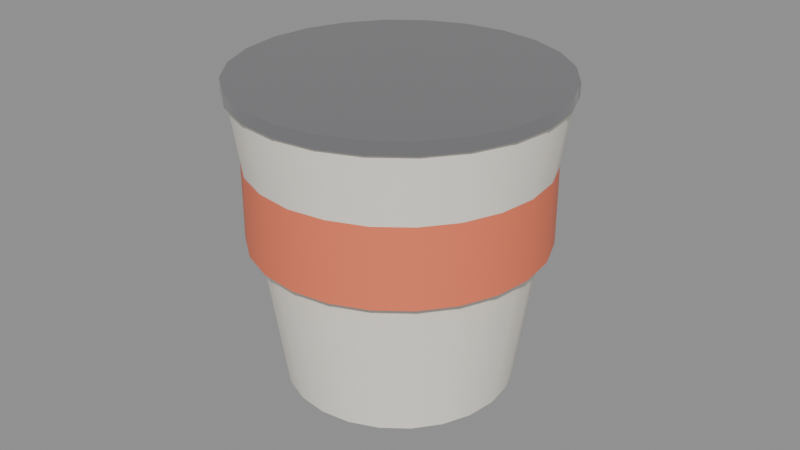 # Source: SM_Sodd.blend  (saved by Blender 5.3.31; exported with 4.5.12 LTS)
import bpy
from mathutils import Matrix  # noqa: F401  (used for matrix-valued properties, if any)

bpy.ops.wm.read_factory_settings(use_empty=True)
scene = bpy.context.scene
scene.name = 'Scene'

# ---- materials (node trees are filled in below, after node groups)
mat_m_c_948979_0 = bpy.data.materials.new('M_C_948979_0')
mat_m_c_948979_0.diffuse_color = (0.95, 0.9, 0.8, 1.0)
mat_m_c_891909_0 = bpy.data.materials.new('M_C_891909_0')
mat_m_c_891909_0.diffuse_color = (0.9, 0.2, 0.1, 1.0)
mat_m_chrome = bpy.data.materials.new('M_Chrome')
mat_m_chrome.diffuse_color = (0.6, 0.6, 0.62, 1.0)

# ---- node groups
ng_smooth_by_angle = bpy.data.node_groups.new('Smooth by Angle', 'GeometryNodeTree')
_s = ng_smooth_by_angle.interface.new_socket(name='Mesh', in_out='OUTPUT', socket_type='NodeSocketGeometry')
_s = ng_smooth_by_angle.interface.new_socket(name='Mesh', in_out='INPUT', socket_type='NodeSocketGeometry')
_s = ng_smooth_by_angle.interface.new_socket(name='Angle', in_out='INPUT', socket_type='NodeSocketFloat')
_s.subtype = 'ANGLE'
_s.default_value = 0.5236
_s.min_value = 0.0
_s.max_value = 3.142
_s.description = 'Maximum face angle for smooth edges'
_s = ng_smooth_by_angle.interface.new_socket(name='Ignore Sharpness', in_out='INPUT', socket_type='NodeSocketBool')
_s.force_non_field = True
ng_smooth_by_angle.is_modifier = True
_N = ng_smooth_by_angle.nodes; _L = ng_smooth_by_angle.links
n0 = _N.new('GeometryNodeSetShadeSmooth'); n0.name = 'Set Shade Smooth'; n0.location = (120, -80)
n0.domain = 'EDGE'
n1 = _N.new('GeometryNodeSetShadeSmooth'); n1.name = 'Set Shade Smooth.001'; n1.location = (300, -80)
n2 = _N.new('NodeGroupOutput'); n2.name = 'Group Output'; n2.location = (480, -80)
n3 = _N.new('GeometryNodeInputMeshEdgeAngle'); n3.name = 'Edge Angle'; n3.location = (-440, -240)
n4 = _N.new('NodeGroupInput'); n4.name = 'Group Input'; n4.location = (-80, -80)
n5 = _N.new('GeometryNodeInputEdgeSmooth'); n5.name = 'Is Edge Smooth'; n5.location = (-260, -120)
n6 = _N.new('GeometryNodeInputShadeSmooth'); n6.name = 'Is Shade Smooth'; n6.location = (-440, -397)
n7 = _N.new('FunctionNodeCompare'); n7.name = 'Compare'; n7.location = (-260, -260)
n7.operation = 'LESS_EQUAL'
n8 = _N.new('FunctionNodeBooleanMath'); n8.name = 'Boolean Math.001'; n8.location = (-80, -260)
n9 = _N.new('NodeGroupInput'); n9.name = 'Group Input.001'; n9.location = (-440, -329)
n10 = _N.new('NodeGroupInput'); n10.name = 'Group Input.002'; n10.location = (-259, -189)
n11 = _N.new('FunctionNodeBooleanMath'); n11.name = 'Boolean Math'; n11.location = (-80, -149)
n11.operation = 'OR'
n12 = _N.new('FunctionNodeBooleanMath'); n12.name = 'Boolean Math.002'; n12.location = (-260, -380)
n12.operation = 'OR'
n13 = _N.new('NodeGroupInput'); n13.name = 'Group Input.003'; n13.location = (-440, -460)
_L.new(n3.outputs[0], n7.inputs[0])
_L.new(n1.outputs[0], n2.inputs[0])
_L.new(n9.outputs[1], n7.inputs[1])
_L.new(n7.outputs[0], n8.inputs[0])
_L.new(n4.outputs[0], n0.inputs[0])
_L.new(n0.outputs[0], n1.inputs[0])
_L.new(n8.outputs[0], n0.inputs[2])
_L.new(n10.outputs[2], n11.inputs[1])
_L.new(n5.outputs[0], n11.inputs[0])
_L.new(n11.outputs[0], n0.inputs[1])
_L.new(n13.outputs[2], n12.inputs[1])
_L.new(n6.outputs[0], n12.inputs[0])
_L.new(n12.outputs[0], n8.inputs[1])
n2.is_active_output = True

# ---- material node trees
mat_m_c_948979_0.use_nodes = True; mat_m_c_948979_0.node_tree.nodes.clear()
_N = mat_m_c_948979_0.node_tree.nodes; _L = mat_m_c_948979_0.node_tree.links
n0 = _N.new('ShaderNodeBsdfPrincipled'); n0.name = 'Principled BSDF'; n0.location = (-200, 100)
n0.inputs[0].default_value = (0.95, 0.9, 0.8, 1.0)
n0.inputs[10].default_value = 0.005
n1 = _N.new('ShaderNodeOutputMaterial'); n1.name = 'Material Output'; n1.location = (200, 100)
_L.new(n0.outputs[0], n1.inputs[0])
n1.is_active_output = True
mat_m_c_891909_0.use_nodes = True; mat_m_c_891909_0.node_tree.nodes.clear()
_N = mat_m_c_891909_0.node_tree.nodes; _L = mat_m_c_891909_0.node_tree.links
n0 = _N.new('ShaderNodeBsdfPrincipled'); n0.name = 'Principled BSDF'; n0.location = (-200, 100)
n0.inputs[0].default_value = (0.9, 0.2, 0.1, 1.0)
n0.inputs[10].default_value = 0.005
n1 = _N.new('ShaderNodeOutputMaterial'); n1.name = 'Material Output'; n1.location = (200, 100)
_L.new(n0.outputs[0], n1.inputs[0])
n1.is_active_output = True
mat_m_chrome.use_nodes = True; mat_m_chrome.node_tree.nodes.clear()
_N = mat_m_chrome.node_tree.nodes; _L = mat_m_chrome.node_tree.links
n0 = _N.new('ShaderNodeBsdfPrincipled'); n0.name = 'Principled BSDF'; n0.location = (-200, 100)
n0.inputs[0].default_value = (0.6, 0.6, 0.62, 1.0)
n0.inputs[1].default_value = 1.0
n0.inputs[2].default_value = 0.15
n0.inputs[10].default_value = 0.005
n1 = _N.new('ShaderNodeOutputMaterial'); n1.name = 'Material Output'; n1.location = (200, 100)
_L.new(n0.outputs[0], n1.inputs[0])
n1.is_active_output = True

# ---- meshes
me_sm_sodd = bpy.data.meshes.new('SM_Sodd')
me_sm_sodd.from_pydata([(0.0, 0.035, 0.0), (0.0, 0.048, 0.09), (0.009059, 0.03381, 0.0), (0.01242, 0.04636, 0.09), (0.0175, 0.03031, 0.0), (0.024, 0.04157, 0.09), (0.02475, 0.02475, 0.0), (0.03394, 0.03394, 0.09), (0.03031, 0.0175, 0.0), (0.04157, 0.024, 0.09), (0.03381, 0.009059, 0.0), (0.04636, 0.01242, 0.09), (0.035, 0.0, 0.0), (0.048, 0.0, 0.09), (0.03381, -0.009059, 0.0), (0.04636, -0.01242, 0.09), (0.03031, -0.0175, 0.0), (0.04157, -0.024, 0.09), (0.02475, -0.02475, 0.0), (0.03394, -0.03394, 0.09), (0.0175, -0.03031, 0.0), (0.024, -0.04157, 0.09), (0.009059, -0.03381, 0.0), (0.01242, -0.04636, 0.09), (0.0, -0.035, 0.0), (0.0, -0.048, 0.09), (-0.009059, -0.03381, 0.0), (-0.01242, -0.04636, 0.09), (-0.0175, -0.03031, 0.0), (-0.024, -0.04157, 0.09), (-0.02475, -0.02475, 0.0), (-0.03394, -0.03394, 0.09), (-0.03031, -0.0175, 0.0), (-0.04157, -0.024, 0.09), (-0.03381, -0.009059, 0.0), (-0.04636, -0.01242, 0.09), (-0.035, 0.0, 0.0), (-0.048, 0.0, 0.09), (-0.03381, 0.009059, 0.0), (-0.04636, 0.01242, 0.09), (-0.03031, 0.0175, 0.0), (-0.04157, 0.024, 0.09), (-0.02475, 0.02475, 0.0), (-0.03394, 0.03394, 0.09), (-0.0175, 0.03031, 0.0), (-0.024, 0.04157, 0.09), (-0.009059, 0.03381, 0.0), (-0.01242, 0.04636, 0.09), (0.0, 0.045, 0.045), (0.0, 0.045, 0.075), (0.01165, 0.04347, 0.045), (0.01165, 0.04347, 0.075), (0.0225, 0.03897, 0.045), (0.0225, 0.03897, 0.075), (0.03182, 0.03182, 0.045), (0.03182, 0.03182, 0.075), (0.03897, 0.0225, 0.045), (0.03897, 0.0225, 0.075), (0.04347, 0.01165, 0.045), (0.04347, 0.01165, 0.075), (0.045, 0.0, 0.045), (0.045, 0.0, 0.075), (0.04347, -0.01165, 0.045), (0.04347, -0.01165, 0.075), (0.03897, -0.0225, 0.045), (0.03897, -0.0225, 0.075), (0.03182, -0.03182, 0.045), (0.03182, -0.03182, 0.075), (0.0225, -0.03897, 0.045), (0.0225, -0.03897, 0.075), (0.01165, -0.04347, 0.045), (0.01165, -0.04347, 0.075), (0.0, -0.045, 0.045), (0.0, -0.045, 0.075), (-0.01165, -0.04347, 0.045), (-0.01165, -0.04347, 0.075), (-0.0225, -0.03897, 0.045), (-0.0225, -0.03897, 0.075), (-0.03182, -0.03182, 0.045), (-0.03182, -0.03182, 0.075), (-0.03897, -0.0225, 0.045), (-0.03897, -0.0225, 0.075), (-0.04347, -0.01165, 0.045), (-0.04347, -0.01165, 0.075), (-0.045, 0.0, 0.045), (-0.045, 0.0, 0.075), (-0.04347, 0.01165, 0.045), (-0.04347, 0.01165, 0.075), (-0.03897, 0.0225, 0.045), (-0.03897, 0.0225, 0.075), (-0.03182, 0.03182, 0.045), (-0.03182, 0.03182, 0.075), (-0.0225, 0.03897, 0.045), (-0.0225, 0.03897, 0.075), (-0.01165, 0.04347, 0.045), (-0.01165, 0.04347, 0.075), (0.0, 0.049, 0.09), (0.0, 0.049, 0.094), (0.01268, 0.04733, 0.09), (0.01268, 0.04733, 0.094), (0.0245, 0.04244, 0.09), (0.0245, 0.04244, 0.094), (0.03465, 0.03465, 0.09), (0.03465, 0.03465, 0.094), (0.04244, 0.0245, 0.09), (0.04244, 0.0245, 0.094), (0.04733, 0.01268, 0.09), (0.04733, 0.01268, 0.094), (0.049, 0.0, 0.09), (0.049, 0.0, 0.094), (0.04733, -0.01268, 0.09), (0.04733, -0.01268, 0.094), (0.04244, -0.0245, 0.09), (0.04244, -0.0245, 0.094), (0.03465, -0.03465, 0.09), (0.03465, -0.03465, 0.094), (0.0245, -0.04244, 0.09), (0.0245, -0.04244, 0.094), (0.01268, -0.04733, 0.09), (0.01268, -0.04733, 0.094), (0.0, -0.049, 0.09), (0.0, -0.049, 0.094), (-0.01268, -0.04733, 0.09), (-0.01268, -0.04733, 0.094), (-0.0245, -0.04244, 0.09), (-0.0245, -0.04244, 0.094), (-0.03465, -0.03465, 0.09), (-0.03465, -0.03465, 0.094), (-0.04244, -0.0245, 0.09), (-0.04244, -0.0245, 0.094), (-0.04733, -0.01268, 0.09), (-0.04733, -0.01268, 0.094), (-0.049, 0.0, 0.09), (-0.049, 0.0, 0.094), (-0.04733, 0.01268, 0.09), (-0.04733, 0.01268, 0.094), (-0.04244, 0.0245, 0.09), (-0.04244, 0.0245, 0.094), (-0.03465, 0.03465, 0.09), (-0.03465, 0.03465, 0.094), (-0.0245, 0.04244, 0.09), (-0.0245, 0.04244, 0.094), (-0.01268, 0.04733, 0.09), (-0.01268, 0.04733, 0.094)], [], [(0, 1, 3, 2), (2, 3, 5, 4), (4, 5, 7, 6), (6, 7, 9, 8), (8, 9, 11, 10), (10, 11, 13, 12), (12, 13, 15, 14), (14, 15, 17, 16), (16, 17, 19, 18), (18, 19, 21, 20), (20, 21, 23, 22), (22, 23, 25, 24), (24, 25, 27, 26), (26, 27, 29, 28), (28, 29, 31, 30), (30, 31, 33, 32), (32, 33, 35, 34), (34, 35, 37, 36), (36, 37, 39, 38), (38, 39, 41, 40), (40, 41, 43, 42), (42, 43, 45, 44), (3, 1, 47, 45, 43, 41, 39, 37, 35, 33, 31, 29, 27, 25, 23, 21, 19, 17, 15, 13, 11, 9, 7, 5), (44, 45, 47, 46), (46, 47, 1, 0), (0, 2, 4, 6, 8, 10, 12, 14, 16, 18, 20, 22, 24, 26, 28, 30, 32, 34, 36, 38, 40, 42, 44, 46), (48, 49, 51, 50), (50, 51, 53, 52), (52, 53, 55, 54), (54, 55, 57, 56), (56, 57, 59, 58), (58, 59, 61, 60), (60, 61, 63, 62), (62, 63, 65, 64), (64, 65, 67, 66), (66, 67, 69, 68), (68, 69, 71, 70), (70, 71, 73, 72), (72, 73, 75, 74), (74, 75, 77, 76), (76, 77, 79, 78), (78, 79, 81, 80), (80, 81, 83, 82), (82, 83, 85, 84), (84, 85, 87, 86), (86, 87, 89, 88), (88, 89, 91, 90), (90, 91, 93, 92), (51, 49, 95, 93, 91, 89, 87, 85, 83, 81, 79, 77, 75, 73, 71, 69, 67, 65, 63, 61, 59, 57, 55, 53), (92, 93, 95, 94), (94, 95, 49, 48), (48, 50, 52, 54, 56, 58, 60, 62, 64, 66, 68, 70, 72, 74, 76, 78, 80, 82, 84, 86, 88, 90, 92, 94), (96, 97, 99, 98), (98, 99, 101, 100), (100, 101, 103, 102), (102, 103, 105, 104), (104, 105, 107, 106), (106, 107, 109, 108), (108, 109, 111, 110), (110, 111, 113, 112), (112, 113, 115, 114), (114, 115, 117, 116), (116, 117, 119, 118), (118, 119, 121, 120), (120, 121, 123, 122), (122, 123, 125, 124), (124, 125, 127, 126), (126, 127, 129, 128), (128, 129, 131, 130), (130, 131, 133, 132), (132, 133, 135, 134), (134, 135, 137, 136), (136, 137, 139, 138), (138, 139, 141, 140), (99, 97, 143, 141, 139, 137, 135, 133, 131, 129, 127, 125, 123, 121, 119, 117, 115, 113, 111, 109, 107, 105, 103, 101), (140, 141, 143, 142), (142, 143, 97, 96), (96, 98, 100, 102, 104, 106, 108, 110, 112, 114, 116, 118, 120, 122, 124, 126, 128, 130, 132, 134, 136, 138, 140, 142)])
me_sm_sodd.polygons.foreach_set('use_smooth', [True] * 78)
me_sm_sodd.polygons.foreach_set('material_index', [0, 0, 0, 0, 0, 0, 0, 0, 0, 0, 0, 0, 0, 0, 0, 0, 0, 0, 0, 0, 0, 0, 0, 0, 0, 0, 1, 1, 1, 1, 1, 1, 1, 1, 1, 1, 1, 1, 1, 1, 1, 1, 1, 1, 1, 1, 1, 1, 1, 1, 1, 1, 2, 2, 2, 2, 2, 2, 2, 2, 2, 2, 2, 2, 2, 2, 2, 2, 2, 2, 2, 2, 2, 2, 2, 2, 2, 2])
_uv = me_sm_sodd.uv_layers.new(name='UVMap')
_uv.uv.foreach_set('vector', [1.0, 0.5, 1.0, 1.0, 0.9583, 1.0, 0.9583, 0.5, 0.9583, 0.5, 0.9583, 1.0, 0.9167, 1.0, 0.9167, 0.5, 0.9167, 0.5, 0.9167, 1.0, 0.875, 1.0, 0.875, 0.5, 0.875, 0.5, 0.875, 1.0, 0.8333, 1.0, 0.8333, 0.5, 0.8333, 0.5, 0.8333, 1.0, 0.7917, 1.0, 0.7917, 0.5, 0.7917, 0.5, 0.7917, 1.0, 0.75, 1.0, 0.75, 0.5, 0.75, 0.5, 0.75, 1.0, 0.7083, 1.0, 0.7083, 0.5, 0.7083, 0.5, 0.7083, 1.0, 0.6667, 1.0, 0.6667, 0.5, 0.6667, 0.5, 0.6667, 1.0, 0.625, 1.0, 0.625, 0.5, 0.625, 0.5, 0.625, 1.0, 0.5833, 1.0, 0.5833, 0.5, 0.5833, 0.5, 0.5833, 1.0, 0.5417, 1.0, 0.5417, 0.5, 0.5417, 0.5, 0.5417, 1.0, 0.5, 1.0, 0.5, 0.5, 0.5, 0.5, 0.5, 1.0, 0.4583, 1.0, 0.4583, 0.5, 0.4583, 0.5, 0.4583, 1.0, 0.4167, 1.0, 0.4167, 0.5, 0.4167, 0.5, 0.4167, 1.0, 0.375, 1.0, 0.375, 0.5, 0.375, 0.5, 0.375, 1.0, 0.3333, 1.0, 0.3333, 0.5, 0.3333, 0.5, 0.3333, 1.0, 0.2917, 1.0, 0.2917, 0.5, 0.2917, 0.5, 0.2917, 1.0, 0.25, 1.0, 0.25, 0.5, 0.25, 0.5, 0.25, 1.0, 0.2083, 1.0, 0.2083, 0.5, 0.2083, 0.5, 0.2083, 1.0, 0.1667, 1.0, 0.1667, 0.5, 0.1667, 0.5, 0.1667, 1.0, 0.125, 1.0, 0.125, 0.5, 0.125, 0.5, 0.125, 1.0, 0.08333, 1.0, 0.08333, 0.5, 0.3121, 0.4818, 0.25, 0.49, 0.1879, 0.4818, 0.13, 0.4578, 0.08029, 0.4197, 0.04215, 0.37, 0.01818, 0.3121, 0.01, 0.25, 0.01818, 0.1879, 0.04215, 0.13, 0.08029, 0.08029, 0.13, 0.04215, 0.1879, 0.01818, 0.25, 0.01, 0.3121, 0.01818, 0.37, 0.04215, 0.4197, 0.08029, 0.4578, 0.13, 0.4818, 0.1879, 0.49, 0.25, 0.4818, 0.3121, 0.4578, 0.37, 0.4197, 0.4197, 0.37, 0.4578, 0.08333, 0.5, 0.08333, 1.0, 0.04167, 1.0, 0.04167, 0.5, 0.04167, 0.5, 0.04167, 1.0, -1.863e-07, 1.0, -1.863e-07, 0.5, 0.75, 0.49, 0.8121, 0.4818, 0.87, 0.4578, 0.9197, 0.4197, 0.9578, 0.37, 0.9818, 0.3121, 0.99, 0.25, 0.9818, 0.1879, 0.9578, 0.13, 0.9197, 0.08029, 0.87, 0.04215, 0.8121, 0.01818, 0.75, 0.01, 0.6879, 0.01818, 0.63, 0.04215, 0.5803, 0.08029, 0.5422, 0.13, 0.5182, 0.1879, 0.51, 0.25, 0.5182, 0.3121, 0.5422, 0.37, 0.5803, 0.4197, 0.63, 0.4578, 0.6879, 0.4818, 1.0, 0.5, 1.0, 1.0, 0.9583, 1.0, 0.9583, 0.5, 0.9583, 0.5, 0.9583, 1.0, 0.9167, 1.0, 0.9167, 0.5, 0.9167, 0.5, 0.9167, 1.0, 0.875, 1.0, 0.875, 0.5, 0.875, 0.5, 0.875, 1.0, 0.8333, 1.0, 0.8333, 0.5, 0.8333, 0.5, 0.8333, 1.0, 0.7917, 1.0, 0.7917, 0.5, 0.7917, 0.5, 0.7917, 1.0, 0.75, 1.0, 0.75, 0.5, 0.75, 0.5, 0.75, 1.0, 0.7083, 1.0, 0.7083, 0.5, 0.7083, 0.5, 0.7083, 1.0, 0.6667, 1.0, 0.6667, 0.5, 0.6667, 0.5, 0.6667, 1.0, 0.625, 1.0, 0.625, 0.5, 0.625, 0.5, 0.625, 1.0, 0.5833, 1.0, 0.5833, 0.5, 0.5833, 0.5, 0.5833, 1.0, 0.5417, 1.0, 0.5417, 0.5, 0.5417, 0.5, 0.5417, 1.0, 0.5, 1.0, 0.5, 0.5, 0.5, 0.5, 0.5, 1.0, 0.4583, 1.0, 0.4583, 0.5, 0.4583, 0.5, 0.4583, 1.0, 0.4167, 1.0, 0.4167, 0.5, 0.4167, 0.5, 0.4167, 1.0, 0.375, 1.0, 0.375, 0.5, 0.375, 0.5, 0.375, 1.0, 0.3333, 1.0, 0.3333, 0.5, 0.3333, 0.5, 0.3333, 1.0, 0.2917, 1.0, 0.2917, 0.5, 0.2917, 0.5, 0.2917, 1.0, 0.25, 1.0, 0.25, 0.5, 0.25, 0.5, 0.25, 1.0, 0.2083, 1.0, 0.2083, 0.5, 0.2083, 0.5, 0.2083, 1.0, 0.1667, 1.0, 0.1667, 0.5, 0.1667, 0.5, 0.1667, 1.0, 0.125, 1.0, 0.125, 0.5, 0.125, 0.5, 0.125, 1.0, 0.08333, 1.0, 0.08333, 0.5, 0.3121, 0.4818, 0.25, 0.49, 0.1879, 0.4818, 0.13, 0.4578, 0.08029, 0.4197, 0.04215, 0.37, 0.01818, 0.3121, 0.01, 0.25, 0.01818, 0.1879, 0.04215, 0.13, 0.08029, 0.08029, 0.13, 0.04215, 0.1879, 0.01818, 0.25, 0.01, 0.3121, 0.01818, 0.37, 0.04215, 0.4197, 0.08029, 0.4578, 0.13, 0.4818, 0.1879, 0.49, 0.25, 0.4818, 0.3121, 0.4578, 0.37, 0.4197, 0.4197, 0.37, 0.4578, 0.08333, 0.5, 0.08333, 1.0, 0.04167, 1.0, 0.04167, 0.5, 0.04167, 0.5, 0.04167, 1.0, -1.863e-07, 1.0, -1.863e-07, 0.5, 0.75, 0.49, 0.8121, 0.4818, 0.87, 0.4578, 0.9197, 0.4197, 0.9578, 0.37, 0.9818, 0.3121, 0.99, 0.25, 0.9818, 0.1879, 0.9578, 0.13, 0.9197, 0.08029, 0.87, 0.04215, 0.8121, 0.01818, 0.75, 0.01, 0.6879, 0.01818, 0.63, 0.04215, 0.5803, 0.08029, 0.5422, 0.13, 0.5182, 0.1879, 0.51, 0.25, 0.5182, 0.3121, 0.5422, 0.37, 0.5803, 0.4197, 0.63, 0.4578, 0.6879, 0.4818, 1.0, 0.5, 1.0, 1.0, 0.9583, 1.0, 0.9583, 0.5, 0.9583, 0.5, 0.9583, 1.0, 0.9167, 1.0, 0.9167, 0.5, 0.9167, 0.5, 0.9167, 1.0, 0.875, 1.0, 0.875, 0.5, 0.875, 0.5, 0.875, 1.0, 0.8333, 1.0, 0.8333, 0.5, 0.8333, 0.5, 0.8333, 1.0, 0.7917, 1.0, 0.7917, 0.5, 0.7917, 0.5, 0.7917, 1.0, 0.75, 1.0, 0.75, 0.5, 0.75, 0.5, 0.75, 1.0, 0.7083, 1.0, 0.7083, 0.5, 0.7083, 0.5, 0.7083, 1.0, 0.6667, 1.0, 0.6667, 0.5, 0.6667, 0.5, 0.6667, 1.0, 0.625, 1.0, 0.625, 0.5, 0.625, 0.5, 0.625, 1.0, 0.5833, 1.0, 0.5833, 0.5, 0.5833, 0.5, 0.5833, 1.0, 0.5417, 1.0, 0.5417, 0.5, 0.5417, 0.5, 0.5417, 1.0, 0.5, 1.0, 0.5, 0.5, 0.5, 0.5, 0.5, 1.0, 0.4583, 1.0, 0.4583, 0.5, 0.4583, 0.5, 0.4583, 1.0, 0.4167, 1.0, 0.4167, 0.5, 0.4167, 0.5, 0.4167, 1.0, 0.375, 1.0, 0.375, 0.5, 0.375, 0.5, 0.375, 1.0, 0.3333, 1.0, 0.3333, 0.5, 0.3333, 0.5, 0.3333, 1.0, 0.2917, 1.0, 0.2917, 0.5, 0.2917, 0.5, 0.2917, 1.0, 0.25, 1.0, 0.25, 0.5, 0.25, 0.5, 0.25, 1.0, 0.2083, 1.0, 0.2083, 0.5, 0.2083, 0.5, 0.2083, 1.0, 0.1667, 1.0, 0.1667, 0.5, 0.1667, 0.5, 0.1667, 1.0, 0.125, 1.0, 0.125, 0.5, 0.125, 0.5, 0.125, 1.0, 0.08333, 1.0, 0.08333, 0.5, 0.3121, 0.4818, 0.25, 0.49, 0.1879, 0.4818, 0.13, 0.4578, 0.08029, 0.4197, 0.04215, 0.37, 0.01818, 0.3121, 0.01, 0.25, 0.01818, 0.1879, 0.04215, 0.13, 0.08029, 0.08029, 0.13, 0.04215, 0.1879, 0.01818, 0.25, 0.01, 0.3121, 0.01818, 0.37, 0.04215, 0.4197, 0.08029, 0.4578, 0.13, 0.4818, 0.1879, 0.49, 0.25, 0.4818, 0.3121, 0.4578, 0.37, 0.4197, 0.4197, 0.37, 0.4578, 0.08333, 0.5, 0.08333, 1.0, 0.04167, 1.0, 0.04167, 0.5, 0.04167, 0.5, 0.04167, 1.0, -1.863e-07, 1.0, -1.863e-07, 0.5, 0.75, 0.49, 0.8121, 0.4818, 0.87, 0.4578, 0.9197, 0.4197, 0.9578, 0.37, 0.9818, 0.3121, 0.99, 0.25, 0.9818, 0.1879, 0.9578, 0.13, 0.9197, 0.08029, 0.87, 0.04215, 0.8121, 0.01818, 0.75, 0.01, 0.6879, 0.01818, 0.63, 0.04215, 0.5803, 0.08029, 0.5422, 0.13, 0.5182, 0.1879, 0.51, 0.25, 0.5182, 0.3121, 0.5422, 0.37, 0.5803, 0.4197, 0.63, 0.4578, 0.6879, 0.4818])
me_sm_sodd.materials.append(mat_m_c_948979_0)
me_sm_sodd.materials.append(mat_m_c_891909_0)
me_sm_sodd.materials.append(mat_m_chrome)
me_sm_sodd.update()

# ---- objects
ob_sm_sodd = bpy.data.objects.new('SM_Sodd', me_sm_sodd)

# ---- transforms, parenting, visibility, modifiers, constraints
ob_sm_sodd.location = (0.0, 0.0, 0.0)
_m = ob_sm_sodd.modifiers.new('Smooth by Angle', 'NODES')
_m.node_group = ng_smooth_by_angle
_gi = [s.identifier for s in ng_smooth_by_angle.interface.items_tree if s.item_type == 'SOCKET' and s.in_out == 'INPUT']
_m[_gi[1]] = 0.6109  # 'Angle'
_m.use_pin_to_last = True
_m.show_group_selector = False

# ---- collection membership
scene.collection.objects.link(ob_sm_sodd)

# ---- scene / render settings (as saved in the file)
scene.frame_start = 1; scene.frame_end = 250; scene.frame_set(1)
scene.render.engine = 'BLENDER_EEVEE_NEXT'
scene.render.bake_bias = 0.0
scene.render.bake_samples = 0
scene.render.compositor_device = 'GPU'
scene.eevee.use_volume_custom_range = False
scene.eevee.fast_gi_thickness_near = 0.1
scene.eevee.fast_gi_thickness_far = 0.0
scene.eevee.ray_tracing_options.screen_trace_thickness = 0.1
bpy.context.view_layer.update()

# ---- added for rendering (the .blend has no active camera and no usable light): camera, sun + grey world if the file has none
cam_auto = bpy.data.cameras.new('AutoCamera')
cam_auto.lens = 50.0
cam_auto.sensor_width = 36.0
cam_auto.clip_end = 1000.0
ob_auto_camera = bpy.data.objects.new('AutoCamera', cam_auto)
scene.collection.objects.link(ob_auto_camera)
ob_auto_camera.location = (0.185045, -0.222054, 0.195036)
ob_auto_camera.rotation_euler = (1.09748, -7.21219e-08, 0.694738)
scene.camera = ob_auto_camera
light_auto_sun = bpy.data.lights.new('AutoSun', 'SUN')
light_auto_sun.energy = 3.0
light_auto_sun.angle = 0.0523599
ob_auto_sun = bpy.data.objects.new('AutoSun', light_auto_sun)
scene.collection.objects.link(ob_auto_sun)
ob_auto_sun.rotation_euler = (0.872665, 0.174533, 0.523599)
if scene.world is None:
    world_auto = bpy.data.worlds.new('AutoWorld')
    world_auto.color = (0.3, 0.3, 0.3)
    scene.world = world_auto
bpy.context.view_layer.update()
